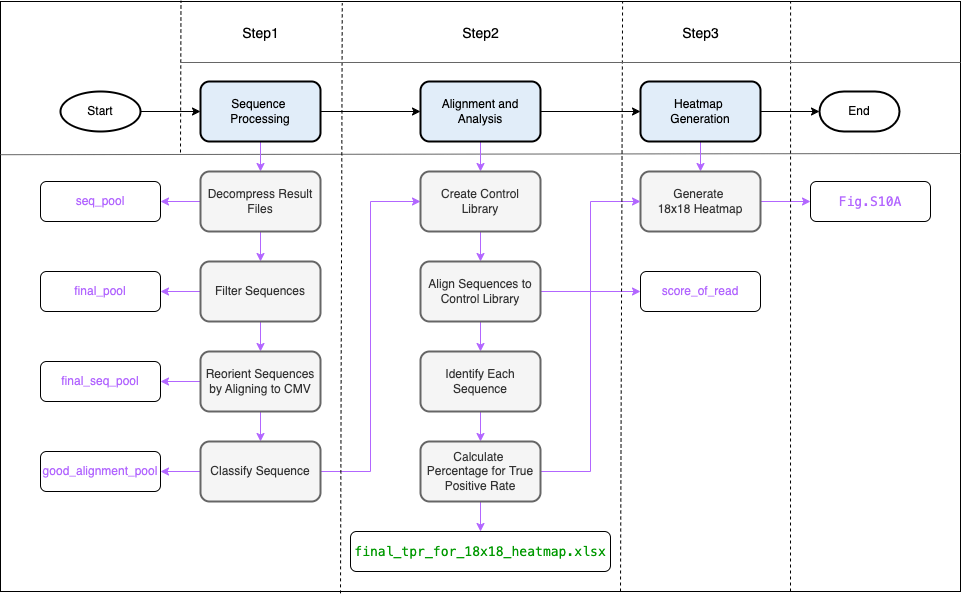

The diagram above was exported from draw.io. Its source (the exported page's mxGraphModel, read from the mxfile embedded in the PNG):
<mxGraphModel dx="1804" dy="589" grid="1" gridSize="10" guides="1" tooltips="1" connect="1" arrows="1" fold="1" page="1" pageScale="1" pageWidth="850" pageHeight="1100" math="0" shadow="0">
  <root>
    <mxCell id="0" />
    <mxCell id="1" parent="0" />
    <mxCell id="JEyotMLsdH5gPQzCZ5Tg-34" value="" style="rounded=0;whiteSpace=wrap;html=1;fillColor=none;strokeWidth=1;strokeColor=#000000;" parent="1" vertex="1">
      <mxGeometry x="-400" y="480" width="960" height="590" as="geometry" />
    </mxCell>
    <mxCell id="JEyotMLsdH5gPQzCZ5Tg-33" value="" style="endArrow=none;html=1;rounded=0;strokeColor=#666666;exitX=0.001;exitY=0.215;exitDx=0;exitDy=0;exitPerimeter=0;" parent="1" edge="1">
      <mxGeometry width="50" height="50" relative="1" as="geometry">
        <mxPoint x="-399.99999999999983" y="633.2" as="sourcePoint" />
        <mxPoint x="560" y="632" as="targetPoint" />
      </mxGeometry>
    </mxCell>
    <mxCell id="JEyotMLsdH5gPQzCZ5Tg-35" style="edgeStyle=orthogonalEdgeStyle;rounded=0;orthogonalLoop=1;jettySize=auto;html=1;exitX=1;exitY=0.5;exitDx=0;exitDy=0;exitPerimeter=0;entryX=0;entryY=0.5;entryDx=0;entryDy=0;" parent="1" source="JEyotMLsdH5gPQzCZ5Tg-36" target="JEyotMLsdH5gPQzCZ5Tg-39" edge="1">
      <mxGeometry relative="1" as="geometry" />
    </mxCell>
    <mxCell id="JEyotMLsdH5gPQzCZ5Tg-36" value="Start" style="strokeWidth=2;html=1;shape=mxgraph.flowchart.start_1;whiteSpace=wrap;" parent="1" vertex="1">
      <mxGeometry x="-340" y="570" width="80" height="40" as="geometry" />
    </mxCell>
    <mxCell id="JEyotMLsdH5gPQzCZ5Tg-37" style="edgeStyle=orthogonalEdgeStyle;rounded=0;orthogonalLoop=1;jettySize=auto;html=1;exitX=1;exitY=0.5;exitDx=0;exitDy=0;entryX=0;entryY=0.5;entryDx=0;entryDy=0;" parent="1" source="JEyotMLsdH5gPQzCZ5Tg-39" target="JEyotMLsdH5gPQzCZ5Tg-42" edge="1">
      <mxGeometry relative="1" as="geometry" />
    </mxCell>
    <mxCell id="JEyotMLsdH5gPQzCZ5Tg-38" style="edgeStyle=orthogonalEdgeStyle;rounded=0;orthogonalLoop=1;jettySize=auto;html=1;exitX=0.5;exitY=1;exitDx=0;exitDy=0;entryX=0.5;entryY=0;entryDx=0;entryDy=0;strokeColor=#B266FF;align=center;verticalAlign=middle;fontFamily=Helvetica;fontSize=11;fontColor=default;labelBackgroundColor=default;endArrow=classic;" parent="1" source="JEyotMLsdH5gPQzCZ5Tg-39" target="JEyotMLsdH5gPQzCZ5Tg-46" edge="1">
      <mxGeometry relative="1" as="geometry" />
    </mxCell>
    <mxCell id="JEyotMLsdH5gPQzCZ5Tg-39" value="Sequence&amp;nbsp;&lt;div&gt;Processing&lt;/div&gt;" style="rounded=1;whiteSpace=wrap;html=1;strokeWidth=2;fillColor=#e1edf9;strokeColor=default;align=center;verticalAlign=middle;fontFamily=Helvetica;fontSize=12;fontColor=default;" parent="1" vertex="1">
      <mxGeometry x="-200" y="560" width="120" height="60" as="geometry" />
    </mxCell>
    <mxCell id="JEyotMLsdH5gPQzCZ5Tg-40" style="edgeStyle=orthogonalEdgeStyle;rounded=0;orthogonalLoop=1;jettySize=auto;html=1;exitX=1;exitY=0.5;exitDx=0;exitDy=0;entryX=0;entryY=0.5;entryDx=0;entryDy=0;" parent="1" source="JEyotMLsdH5gPQzCZ5Tg-42" target="JEyotMLsdH5gPQzCZ5Tg-44" edge="1">
      <mxGeometry relative="1" as="geometry" />
    </mxCell>
    <mxCell id="JEyotMLsdH5gPQzCZ5Tg-41" style="edgeStyle=orthogonalEdgeStyle;rounded=0;orthogonalLoop=1;jettySize=auto;html=1;exitX=0.5;exitY=1;exitDx=0;exitDy=0;entryX=0.5;entryY=0;entryDx=0;entryDy=0;strokeColor=#B266FF;align=center;verticalAlign=middle;fontFamily=Helvetica;fontSize=11;fontColor=default;labelBackgroundColor=default;endArrow=classic;" parent="1" source="JEyotMLsdH5gPQzCZ5Tg-42" target="JEyotMLsdH5gPQzCZ5Tg-54" edge="1">
      <mxGeometry relative="1" as="geometry" />
    </mxCell>
    <mxCell id="JEyotMLsdH5gPQzCZ5Tg-42" value="Alignment and Analysis" style="rounded=1;whiteSpace=wrap;html=1;strokeWidth=2;fillColor=#e1edf9;strokeColor=default;align=center;verticalAlign=middle;fontFamily=Helvetica;fontSize=12;fontColor=default;" parent="1" vertex="1">
      <mxGeometry x="20" y="560" width="120" height="60" as="geometry" />
    </mxCell>
    <mxCell id="JEyotMLsdH5gPQzCZ5Tg-71" style="edgeStyle=orthogonalEdgeStyle;rounded=0;orthogonalLoop=1;jettySize=auto;html=1;exitX=0.5;exitY=1;exitDx=0;exitDy=0;entryX=0.5;entryY=0;entryDx=0;entryDy=0;strokeColor=#B266FF;align=center;verticalAlign=middle;fontFamily=Helvetica;fontSize=11;fontColor=default;labelBackgroundColor=default;endArrow=classic;" parent="1" source="JEyotMLsdH5gPQzCZ5Tg-44" target="JEyotMLsdH5gPQzCZ5Tg-59" edge="1">
      <mxGeometry relative="1" as="geometry" />
    </mxCell>
    <mxCell id="JEyotMLsdH5gPQzCZ5Tg-44" value="Heatmap&amp;nbsp;&lt;div&gt;Generation&lt;/div&gt;" style="rounded=1;whiteSpace=wrap;html=1;strokeWidth=2;fillColor=#e1edf9;strokeColor=default;align=center;verticalAlign=middle;fontFamily=Helvetica;fontSize=12;fontColor=default;" parent="1" vertex="1">
      <mxGeometry x="240" y="560" width="120" height="60" as="geometry" />
    </mxCell>
    <mxCell id="JEyotMLsdH5gPQzCZ5Tg-45" style="edgeStyle=orthogonalEdgeStyle;rounded=0;orthogonalLoop=1;jettySize=auto;html=1;exitX=0.5;exitY=1;exitDx=0;exitDy=0;entryX=0.5;entryY=0;entryDx=0;entryDy=0;fillColor=#f5f5f5;strokeColor=#B266FF;align=center;verticalAlign=middle;fontFamily=Helvetica;fontSize=11;fontColor=default;labelBackgroundColor=default;endArrow=classic;" parent="1" source="JEyotMLsdH5gPQzCZ5Tg-46" target="JEyotMLsdH5gPQzCZ5Tg-48" edge="1">
      <mxGeometry relative="1" as="geometry" />
    </mxCell>
    <mxCell id="JEyotMLsdH5gPQzCZ5Tg-75" style="edgeStyle=orthogonalEdgeStyle;rounded=0;orthogonalLoop=1;jettySize=auto;html=1;exitX=0;exitY=0.5;exitDx=0;exitDy=0;entryX=1;entryY=0.5;entryDx=0;entryDy=0;strokeColor=#B266FF;align=center;verticalAlign=middle;fontFamily=Helvetica;fontSize=11;fontColor=default;labelBackgroundColor=default;endArrow=classic;" parent="1" source="JEyotMLsdH5gPQzCZ5Tg-46" target="JEyotMLsdH5gPQzCZ5Tg-64" edge="1">
      <mxGeometry relative="1" as="geometry" />
    </mxCell>
    <mxCell id="JEyotMLsdH5gPQzCZ5Tg-46" value="Decompress Result Files" style="rounded=1;whiteSpace=wrap;html=1;strokeWidth=2;fillColor=#f5f5f5;fontColor=#333333;strokeColor=#666666;" parent="1" vertex="1">
      <mxGeometry x="-200" y="650" width="120" height="60" as="geometry" />
    </mxCell>
    <mxCell id="JEyotMLsdH5gPQzCZ5Tg-47" style="edgeStyle=orthogonalEdgeStyle;rounded=0;orthogonalLoop=1;jettySize=auto;html=1;exitX=0.5;exitY=1;exitDx=0;exitDy=0;entryX=0.5;entryY=0;entryDx=0;entryDy=0;fillColor=#f5f5f5;strokeColor=#B266FF;align=center;verticalAlign=middle;fontFamily=Helvetica;fontSize=11;fontColor=default;labelBackgroundColor=default;endArrow=classic;" parent="1" source="JEyotMLsdH5gPQzCZ5Tg-48" target="JEyotMLsdH5gPQzCZ5Tg-50" edge="1">
      <mxGeometry relative="1" as="geometry" />
    </mxCell>
    <mxCell id="JEyotMLsdH5gPQzCZ5Tg-76" style="edgeStyle=orthogonalEdgeStyle;rounded=0;orthogonalLoop=1;jettySize=auto;html=1;exitX=0;exitY=0.5;exitDx=0;exitDy=0;entryX=1;entryY=0.5;entryDx=0;entryDy=0;strokeColor=#B266FF;align=center;verticalAlign=middle;fontFamily=Helvetica;fontSize=11;fontColor=default;labelBackgroundColor=default;endArrow=classic;" parent="1" source="JEyotMLsdH5gPQzCZ5Tg-48" target="JEyotMLsdH5gPQzCZ5Tg-65" edge="1">
      <mxGeometry relative="1" as="geometry" />
    </mxCell>
    <mxCell id="JEyotMLsdH5gPQzCZ5Tg-48" value="Filter Sequences" style="rounded=1;whiteSpace=wrap;html=1;strokeWidth=2;fillColor=#f5f5f5;fontColor=#333333;strokeColor=#666666;" parent="1" vertex="1">
      <mxGeometry x="-200" y="740" width="120" height="60" as="geometry" />
    </mxCell>
    <mxCell id="JEyotMLsdH5gPQzCZ5Tg-49" style="edgeStyle=orthogonalEdgeStyle;rounded=0;orthogonalLoop=1;jettySize=auto;html=1;exitX=0.5;exitY=1;exitDx=0;exitDy=0;entryX=0.5;entryY=0;entryDx=0;entryDy=0;fillColor=#f5f5f5;strokeColor=#B266FF;align=center;verticalAlign=middle;fontFamily=Helvetica;fontSize=11;fontColor=default;labelBackgroundColor=default;endArrow=classic;" parent="1" source="JEyotMLsdH5gPQzCZ5Tg-50" target="JEyotMLsdH5gPQzCZ5Tg-52" edge="1">
      <mxGeometry relative="1" as="geometry" />
    </mxCell>
    <mxCell id="JEyotMLsdH5gPQzCZ5Tg-77" style="edgeStyle=orthogonalEdgeStyle;rounded=0;orthogonalLoop=1;jettySize=auto;html=1;exitX=0;exitY=0.5;exitDx=0;exitDy=0;entryX=1;entryY=0.5;entryDx=0;entryDy=0;strokeColor=#B266FF;align=center;verticalAlign=middle;fontFamily=Helvetica;fontSize=11;fontColor=default;labelBackgroundColor=default;endArrow=classic;" parent="1" source="JEyotMLsdH5gPQzCZ5Tg-50" target="JEyotMLsdH5gPQzCZ5Tg-66" edge="1">
      <mxGeometry relative="1" as="geometry" />
    </mxCell>
    <mxCell id="JEyotMLsdH5gPQzCZ5Tg-50" value="Reorient Sequences by Aligning to CMV" style="rounded=1;whiteSpace=wrap;html=1;strokeWidth=2;fillColor=#f5f5f5;fontColor=#333333;strokeColor=#666666;" parent="1" vertex="1">
      <mxGeometry x="-200" y="830" width="120" height="60" as="geometry" />
    </mxCell>
    <mxCell id="JEyotMLsdH5gPQzCZ5Tg-51" style="edgeStyle=orthogonalEdgeStyle;rounded=0;orthogonalLoop=1;jettySize=auto;html=1;exitX=1;exitY=0.5;exitDx=0;exitDy=0;entryX=0;entryY=0.5;entryDx=0;entryDy=0;strokeColor=#B266FF;" parent="1" source="JEyotMLsdH5gPQzCZ5Tg-52" target="JEyotMLsdH5gPQzCZ5Tg-54" edge="1">
      <mxGeometry relative="1" as="geometry" />
    </mxCell>
    <mxCell id="JEyotMLsdH5gPQzCZ5Tg-78" style="edgeStyle=orthogonalEdgeStyle;rounded=0;orthogonalLoop=1;jettySize=auto;html=1;exitX=0;exitY=0.5;exitDx=0;exitDy=0;entryX=1;entryY=0.5;entryDx=0;entryDy=0;strokeColor=#B266FF;align=center;verticalAlign=middle;fontFamily=Helvetica;fontSize=11;fontColor=default;labelBackgroundColor=default;endArrow=classic;" parent="1" source="JEyotMLsdH5gPQzCZ5Tg-52" target="JEyotMLsdH5gPQzCZ5Tg-67" edge="1">
      <mxGeometry relative="1" as="geometry" />
    </mxCell>
    <mxCell id="JEyotMLsdH5gPQzCZ5Tg-52" value="Classify Sequence" style="rounded=1;whiteSpace=wrap;html=1;strokeWidth=2;fillColor=#f5f5f5;fontColor=#333333;strokeColor=#666666;" parent="1" vertex="1">
      <mxGeometry x="-200" y="920" width="120" height="60" as="geometry" />
    </mxCell>
    <mxCell id="JEyotMLsdH5gPQzCZ5Tg-53" style="edgeStyle=orthogonalEdgeStyle;rounded=0;orthogonalLoop=1;jettySize=auto;html=1;exitX=0.5;exitY=1;exitDx=0;exitDy=0;entryX=0.5;entryY=0;entryDx=0;entryDy=0;fillColor=#f5f5f5;strokeColor=#B266FF;align=center;verticalAlign=middle;fontFamily=Helvetica;fontSize=11;fontColor=default;labelBackgroundColor=default;endArrow=classic;" parent="1" source="JEyotMLsdH5gPQzCZ5Tg-54" target="JEyotMLsdH5gPQzCZ5Tg-56" edge="1">
      <mxGeometry relative="1" as="geometry" />
    </mxCell>
    <mxCell id="JEyotMLsdH5gPQzCZ5Tg-54" value="Create Control Library" style="rounded=1;whiteSpace=wrap;html=1;strokeWidth=2;fillColor=#f5f5f5;fontColor=#333333;strokeColor=#666666;" parent="1" vertex="1">
      <mxGeometry x="20" y="650" width="120" height="60" as="geometry" />
    </mxCell>
    <mxCell id="JEyotMLsdH5gPQzCZ5Tg-55" style="edgeStyle=orthogonalEdgeStyle;rounded=0;orthogonalLoop=1;jettySize=auto;html=1;exitX=0.5;exitY=1;exitDx=0;exitDy=0;entryX=0.5;entryY=0;entryDx=0;entryDy=0;fillColor=#f5f5f5;strokeColor=#B266FF;align=center;verticalAlign=middle;fontFamily=Helvetica;fontSize=11;fontColor=default;labelBackgroundColor=default;endArrow=classic;" parent="1" source="JEyotMLsdH5gPQzCZ5Tg-56" target="JEyotMLsdH5gPQzCZ5Tg-58" edge="1">
      <mxGeometry relative="1" as="geometry" />
    </mxCell>
    <mxCell id="CvrYeUvc2LabZrZT3uNF-4" style="edgeStyle=orthogonalEdgeStyle;rounded=0;orthogonalLoop=1;jettySize=auto;html=1;exitX=1;exitY=0.5;exitDx=0;exitDy=0;entryX=0;entryY=0.5;entryDx=0;entryDy=0;strokeColor=#B266FF;align=center;verticalAlign=middle;fontFamily=Helvetica;fontSize=11;fontColor=default;labelBackgroundColor=default;endArrow=classic;fillColor=#f5f5f5;" parent="1" source="JEyotMLsdH5gPQzCZ5Tg-56" target="CvrYeUvc2LabZrZT3uNF-1" edge="1">
      <mxGeometry relative="1" as="geometry" />
    </mxCell>
    <mxCell id="JEyotMLsdH5gPQzCZ5Tg-56" value="Align Sequences to Control Library" style="rounded=1;whiteSpace=wrap;html=1;strokeWidth=2;fillColor=#f5f5f5;fontColor=#333333;strokeColor=#666666;" parent="1" vertex="1">
      <mxGeometry x="20" y="740" width="120" height="60" as="geometry" />
    </mxCell>
    <mxCell id="JEyotMLsdH5gPQzCZ5Tg-57" style="edgeStyle=orthogonalEdgeStyle;rounded=0;orthogonalLoop=1;jettySize=auto;html=1;exitX=0.5;exitY=1;exitDx=0;exitDy=0;entryX=0.5;entryY=0;entryDx=0;entryDy=0;strokeColor=#B266FF;align=center;verticalAlign=middle;fontFamily=Helvetica;fontSize=11;fontColor=default;labelBackgroundColor=default;endArrow=classic;fillColor=#f5f5f5;" parent="1" source="JEyotMLsdH5gPQzCZ5Tg-58" target="JEyotMLsdH5gPQzCZ5Tg-63" edge="1">
      <mxGeometry relative="1" as="geometry" />
    </mxCell>
    <mxCell id="JEyotMLsdH5gPQzCZ5Tg-58" value="Identify Each Sequence" style="rounded=1;whiteSpace=wrap;html=1;strokeWidth=2;fillColor=#f5f5f5;fontColor=#333333;strokeColor=#666666;" parent="1" vertex="1">
      <mxGeometry x="20" y="830" width="120" height="60" as="geometry" />
    </mxCell>
    <mxCell id="CvrYeUvc2LabZrZT3uNF-3" style="edgeStyle=orthogonalEdgeStyle;rounded=0;orthogonalLoop=1;jettySize=auto;html=1;exitX=1;exitY=0.5;exitDx=0;exitDy=0;strokeColor=#B266FF;align=center;verticalAlign=middle;fontFamily=Helvetica;fontSize=11;fontColor=default;labelBackgroundColor=default;endArrow=classic;fillColor=#f5f5f5;" parent="1" source="JEyotMLsdH5gPQzCZ5Tg-59" target="CvrYeUvc2LabZrZT3uNF-2" edge="1">
      <mxGeometry relative="1" as="geometry" />
    </mxCell>
    <mxCell id="JEyotMLsdH5gPQzCZ5Tg-59" value="Generate&amp;nbsp;&lt;div&gt;18x18 Heatmap&lt;/div&gt;" style="rounded=1;whiteSpace=wrap;html=1;strokeWidth=2;fillColor=#f5f5f5;fontColor=#333333;strokeColor=#666666;" parent="1" vertex="1">
      <mxGeometry x="240" y="650" width="120" height="60" as="geometry" />
    </mxCell>
    <mxCell id="JEyotMLsdH5gPQzCZ5Tg-60" value="End" style="strokeWidth=2;html=1;shape=mxgraph.flowchart.terminator;whiteSpace=wrap;" parent="1" vertex="1">
      <mxGeometry x="419" y="570" width="80" height="40" as="geometry" />
    </mxCell>
    <mxCell id="JEyotMLsdH5gPQzCZ5Tg-61" style="edgeStyle=orthogonalEdgeStyle;rounded=0;orthogonalLoop=1;jettySize=auto;html=1;exitX=1;exitY=0.5;exitDx=0;exitDy=0;entryX=0;entryY=0.5;entryDx=0;entryDy=0;entryPerimeter=0;" parent="1" source="JEyotMLsdH5gPQzCZ5Tg-44" target="JEyotMLsdH5gPQzCZ5Tg-60" edge="1">
      <mxGeometry relative="1" as="geometry" />
    </mxCell>
    <mxCell id="JEyotMLsdH5gPQzCZ5Tg-62" style="edgeStyle=orthogonalEdgeStyle;rounded=0;orthogonalLoop=1;jettySize=auto;html=1;exitX=1;exitY=0.5;exitDx=0;exitDy=0;entryX=0;entryY=0.5;entryDx=0;entryDy=0;strokeColor=#B266FF;align=center;verticalAlign=middle;fontFamily=Helvetica;fontSize=11;fontColor=default;labelBackgroundColor=default;endArrow=classic;fillColor=#f5f5f5;" parent="1" source="JEyotMLsdH5gPQzCZ5Tg-63" target="JEyotMLsdH5gPQzCZ5Tg-59" edge="1">
      <mxGeometry relative="1" as="geometry" />
    </mxCell>
    <mxCell id="JEyotMLsdH5gPQzCZ5Tg-72" style="edgeStyle=orthogonalEdgeStyle;rounded=0;orthogonalLoop=1;jettySize=auto;html=1;exitX=0.5;exitY=1;exitDx=0;exitDy=0;entryX=0.5;entryY=0;entryDx=0;entryDy=0;strokeColor=#B266FF;align=center;verticalAlign=middle;fontFamily=Helvetica;fontSize=11;fontColor=default;labelBackgroundColor=default;endArrow=classic;" parent="1" source="JEyotMLsdH5gPQzCZ5Tg-63" target="JEyotMLsdH5gPQzCZ5Tg-70" edge="1">
      <mxGeometry relative="1" as="geometry" />
    </mxCell>
    <mxCell id="JEyotMLsdH5gPQzCZ5Tg-63" value="Calculate&amp;nbsp;&lt;div&gt;Percentage for&amp;nbsp;&lt;span style=&quot;background-color: initial;&quot;&gt;True Positive Rate&lt;/span&gt;&lt;/div&gt;" style="rounded=1;whiteSpace=wrap;html=1;strokeWidth=2;fillColor=#f5f5f5;fontColor=#333333;strokeColor=#666666;" parent="1" vertex="1">
      <mxGeometry x="20" y="920" width="120" height="60" as="geometry" />
    </mxCell>
    <mxCell id="JEyotMLsdH5gPQzCZ5Tg-64" value="&lt;font color=&quot;#b266ff&quot;&gt;seq_pool&lt;/font&gt;" style="rounded=1;whiteSpace=wrap;html=1;fillColor=default;strokeColor=default;align=center;verticalAlign=middle;fontFamily=Helvetica;fontSize=12;fontColor=default;" parent="1" vertex="1">
      <mxGeometry x="-360" y="660" width="120" height="40" as="geometry" />
    </mxCell>
    <mxCell id="JEyotMLsdH5gPQzCZ5Tg-65" value="&lt;font color=&quot;#b266ff&quot;&gt;final_pool&lt;/font&gt;" style="rounded=1;whiteSpace=wrap;html=1;fillColor=default;strokeColor=default;align=center;verticalAlign=middle;fontFamily=Helvetica;fontSize=12;fontColor=default;" parent="1" vertex="1">
      <mxGeometry x="-360" y="750" width="120" height="40" as="geometry" />
    </mxCell>
    <mxCell id="JEyotMLsdH5gPQzCZ5Tg-66" value="&lt;font color=&quot;#b266ff&quot;&gt;final_seq_pool&lt;/font&gt;" style="rounded=1;whiteSpace=wrap;html=1;fillColor=default;strokeColor=default;align=center;verticalAlign=middle;fontFamily=Helvetica;fontSize=12;fontColor=default;" parent="1" vertex="1">
      <mxGeometry x="-360" y="840" width="120" height="40" as="geometry" />
    </mxCell>
    <mxCell id="JEyotMLsdH5gPQzCZ5Tg-67" value="&lt;font color=&quot;#b266ff&quot;&gt;good_alignment_pool&lt;/font&gt;" style="rounded=1;whiteSpace=wrap;html=1;fillColor=default;strokeColor=default;align=center;verticalAlign=middle;fontFamily=Helvetica;fontSize=12;fontColor=default;" parent="1" vertex="1">
      <mxGeometry x="-360" y="930" width="120" height="40" as="geometry" />
    </mxCell>
    <mxCell id="JEyotMLsdH5gPQzCZ5Tg-70" value="&lt;div style=&quot;background-color: rgb(255, 255, 255); font-family: &amp;quot;JetBrains Mono&amp;quot;, monospace; font-size: 9.8pt; white-space: pre;&quot;&gt;&lt;font&gt;final_tpr_for_18x18_heatmap.xlsx&lt;/font&gt;&lt;/div&gt;" style="rounded=1;whiteSpace=wrap;html=1;fontColor=#009900;" parent="1" vertex="1">
      <mxGeometry x="-50" y="1010" width="260" height="40" as="geometry" />
    </mxCell>
    <mxCell id="dW6mdwCmXDPDc9VYZmei-1" value="" style="endArrow=none;dashed=1;html=1;rounded=0;entryX=0.188;entryY=-0.008;entryDx=0;entryDy=0;entryPerimeter=0;" parent="1" edge="1">
      <mxGeometry width="50" height="50" relative="1" as="geometry">
        <mxPoint x="-220" y="631" as="sourcePoint" />
        <mxPoint x="-219.51999999999998" y="479.28" as="targetPoint" />
      </mxGeometry>
    </mxCell>
    <mxCell id="dW6mdwCmXDPDc9VYZmei-2" value="" style="endArrow=none;dashed=1;html=1;rounded=0;entryX=0.356;entryY=0.003;entryDx=0;entryDy=0;entryPerimeter=0;exitX=0.17;exitY=1.007;exitDx=0;exitDy=0;exitPerimeter=0;" parent="1" target="JEyotMLsdH5gPQzCZ5Tg-34" edge="1">
      <mxGeometry width="50" height="50" relative="1" as="geometry">
        <mxPoint x="-60.00000000000017" y="1071.8599999999997" as="sourcePoint" />
        <mxPoint x="-58.0800000000001" y="538.15" as="targetPoint" />
      </mxGeometry>
    </mxCell>
    <mxCell id="dW6mdwCmXDPDc9VYZmei-3" value="" style="endArrow=none;dashed=1;html=1;rounded=0;entryX=0.648;entryY=0;entryDx=0;entryDy=0;entryPerimeter=0;exitX=0.17;exitY=1.007;exitDx=0;exitDy=0;exitPerimeter=0;" parent="1" target="JEyotMLsdH5gPQzCZ5Tg-34" edge="1">
      <mxGeometry width="50" height="50" relative="1" as="geometry">
        <mxPoint x="219.99999999999983" y="1069.9999999999998" as="sourcePoint" />
        <mxPoint x="221.9199999999999" y="536.29" as="targetPoint" />
      </mxGeometry>
    </mxCell>
    <mxCell id="dW6mdwCmXDPDc9VYZmei-4" value="" style="endArrow=none;dashed=1;html=1;rounded=0;entryX=0.823;entryY=-0.01;entryDx=0;entryDy=0;entryPerimeter=0;" parent="1" edge="1">
      <mxGeometry width="50" height="50" relative="1" as="geometry">
        <mxPoint x="390" y="1070" as="sourcePoint" />
        <mxPoint x="390.0799999999999" y="479.9999999999999" as="targetPoint" />
      </mxGeometry>
    </mxCell>
    <mxCell id="dW6mdwCmXDPDc9VYZmei-5" value="" style="endArrow=none;html=1;rounded=0;strokeColor=#666666;" parent="1" edge="1">
      <mxGeometry width="50" height="50" relative="1" as="geometry">
        <mxPoint x="-220" y="541" as="sourcePoint" />
        <mxPoint x="560" y="541" as="targetPoint" />
      </mxGeometry>
    </mxCell>
    <mxCell id="dW6mdwCmXDPDc9VYZmei-9" value="Step1" style="text;html=1;align=center;verticalAlign=middle;resizable=0;points=[];autosize=1;strokeColor=none;fillColor=none;fontSize=14;" parent="1" vertex="1">
      <mxGeometry x="-170" y="497" width="60" height="30" as="geometry" />
    </mxCell>
    <mxCell id="dW6mdwCmXDPDc9VYZmei-10" value="Step2&lt;span style=&quot;color: rgba(0, 0, 0, 0); font-family: monospace; font-size: 0px; text-align: start;&quot;&gt;%3CmxGraphModel%3E%3Croot%3E%3CmxCell%20id%3D%220%22%2F%3E%3CmxCell%20id%3D%221%22%20parent%3D%220%22%2F%3E%3CmxCell%20id%3D%222%22%20value%3D%22Step1%22%20style%3D%22text%3Bhtml%3D1%3Balign%3Dcenter%3BverticalAlign%3Dmiddle%3Bresizable%3D0%3Bpoints%3D%5B%5D%3Bautosize%3D1%3BstrokeColor%3Dnone%3BfillColor%3Dnone%3BfontSize%3D14%3B%22%20vertex%3D%221%22%20parent%3D%221%22%3E%3CmxGeometry%20x%3D%22-170%22%20y%3D%22497%22%20width%3D%2260%22%20height%3D%2230%22%20as%3D%22geometry%22%2F%3E%3C%2FmxCell%3E%3C%2Froot%3E%3C%2FmxGraphModel%3E&lt;/span&gt;" style="text;html=1;align=center;verticalAlign=middle;resizable=0;points=[];autosize=1;strokeColor=none;fillColor=none;fontSize=14;" parent="1" vertex="1">
      <mxGeometry x="50" y="497" width="60" height="30" as="geometry" />
    </mxCell>
    <mxCell id="dW6mdwCmXDPDc9VYZmei-11" value="Step3" style="text;html=1;align=center;verticalAlign=middle;resizable=0;points=[];autosize=1;strokeColor=none;fillColor=none;fontSize=14;" parent="1" vertex="1">
      <mxGeometry x="270" y="497" width="60" height="30" as="geometry" />
    </mxCell>
    <mxCell id="CvrYeUvc2LabZrZT3uNF-1" value="&lt;font color=&quot;#b266ff&quot;&gt;score_of_read&lt;/font&gt;" style="rounded=1;whiteSpace=wrap;html=1;fillColor=default;strokeColor=default;align=center;verticalAlign=middle;fontFamily=Helvetica;fontSize=12;fontColor=default;" parent="1" vertex="1">
      <mxGeometry x="240" y="750" width="120" height="40" as="geometry" />
    </mxCell>
    <mxCell id="CvrYeUvc2LabZrZT3uNF-2" value="&lt;div style=&quot;background-color: rgb(255, 255, 255); font-family: &amp;quot;JetBrains Mono&amp;quot;, monospace; font-size: 9.8pt; white-space: pre;&quot;&gt;&lt;font color=&quot;#b266ff&quot;&gt;Fig.S10A&lt;/font&gt;&lt;/div&gt;" style="rounded=1;whiteSpace=wrap;html=1;" parent="1" vertex="1">
      <mxGeometry x="410" y="660" width="120" height="40" as="geometry" />
    </mxCell>
  </root>
</mxGraphModel>